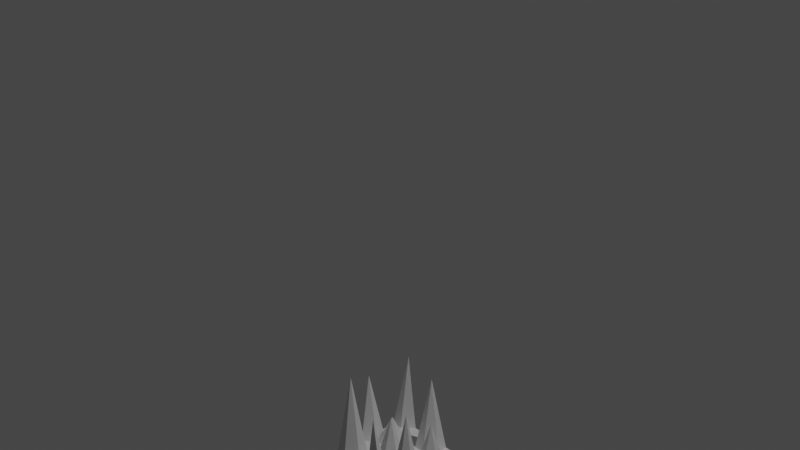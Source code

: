 # Source: Hole.blend  (saved by Blender 3.5.10; exported with 4.5.12 LTS)
import bpy
from mathutils import Matrix  # noqa: F401  (used for matrix-valued properties, if any)

bpy.ops.wm.read_factory_settings(use_empty=True)
scene = bpy.context.scene
scene.name = 'Scene'

# ---- collections
col_collection = bpy.data.collections.new('Collection'); scene.collection.children.link(col_collection)

# ---- world
world_world = bpy.data.worlds.new('World'); scene.world = world_world
world_world.use_nodes = True; world_world.node_tree.nodes.clear()
_N = world_world.node_tree.nodes; _L = world_world.node_tree.links
n0 = _N.new('ShaderNodeOutputWorld'); n0.name = 'World Output'; n0.location = (300, 300)
n1 = _N.new('ShaderNodeBackground'); n1.name = 'Background'; n1.location = (10, 300)
n1.inputs[0].default_value = (0.05088, 0.05088, 0.05088, 1.0)
_L.new(n1.outputs[0], n0.inputs[0])
n0.is_active_output = True
world_world.color = (0.05088, 0.05088, 0.05088)
world_world.use_sun_shadow = False
world_world.sun_shadow_jitter_overblur = 0.0

# ---- cameras
cam_camera = bpy.data.cameras.new('Camera')
cam_camera.clip_end = 100.0
cam_camera.ortho_scale = 7.314

# ---- lights
light_light = bpy.data.lights.new('Light', 'POINT')
light_light.transmission_factor = 0.0
light_light.energy = 1000.0
light_light.shadow_soft_size = 0.1
light_light.shadow_maximum_resolution = 0.006
light_light.use_absolute_resolution = True

# ---- meshes
me_x = bpy.data.meshes.new('立方体')
me_x.from_pydata([(-1.0, -1.0, -2.0), (-1.0, -1.0, 0.0), (-1.0, 1.0, -2.0), (-1.0, 1.0, 0.0), (1.0, -1.0, -2.0), (1.0, -1.0, 0.0), (1.0, 1.0, -2.0), (1.0, 1.0, 0.0), (0.0, 1.0, 0.0), (0.0, -1.0, 0.0), (0.5, 1.0, 0.0), (0.5, -1.0, 0.0), (0.25, -1.0, 20.76), (0.25, 1.0, 0.0), (0.75, 1.0, 0.0), (0.75, -1.0, 0.0), (-0.5, -1.0, 0.0), (-0.5, 1.0, 0.0), (-0.25, 1.0, 0.0), (-0.25, -1.0, 0.0), (-0.75, -1.0, 0.0), (-0.75, 1.0, 23.5), (-1.0, 0.0, 21.3), (1.0, 0.0, 0.0), (0.0, 0.0, 0.0), (0.5, 0.0, 0.0), (0.25, 0.0, 0.0), (0.75, 0.0, 0.0), (-0.5, 0.0, 0.0), (-0.25, 0.0, 0.0), (-0.75, 0.0, 0.0), (-1.0, 0.5, 0.0), (1.0, 0.5, 0.0), (0.0, 0.5, 0.0), (0.5, 0.5, 0.0), (0.25, 0.5, 0.0), (0.75, 0.5, 0.0), (-0.5, 0.5, 0.0), (-0.25, 0.5, 0.0), (-0.75, 0.5, 0.0), (-1.0, 0.75, 0.0), (1.0, 0.75, 0.0), (0.0, 0.75, 0.0), (0.5, 0.75, 0.0), (0.25, 0.75, 23.42), (0.75, 0.75, 0.0), (-0.5, 0.75, 0.0), (-0.25, 0.75, 0.0), (-0.75, 0.75, 0.0), (1.0, 0.25, 0.0), (0.0, 0.25, 0.0), (0.5, 0.25, 0.0), (0.25, 0.25, 0.0), (0.75, 0.25, 14.45), (-0.5, 0.25, 8.771), (-0.25, 0.25, 0.0), (-0.75, 0.25, 0.0), (-1.0, 0.25, 0.0), (1.0, -0.5023, 0.0), (0.0, -0.5023, 0.0), (0.5, -0.5023, 0.0), (0.25, -0.5023, 0.0), (0.75, -0.5023, 22.35), (-0.5, -0.5023, 0.0), (-0.25, -0.5023, 0.0), (-0.75, -0.5023, 0.0), (-1.0, -0.5023, 0.0), (-1.0, -0.2512, 0.0), (1.0, -0.2512, 0.0), (0.0, -0.2512, 14.83), (0.5, -0.2512, 0.0), (0.25, -0.2512, 0.0), (0.75, -0.2512, 0.0), (-0.5, -0.2512, 0.0), (-0.25, -0.2512, 0.0), (-0.75, -0.2512, 0.0), (1.0, -0.7512, 0.0), (0.0, -0.7512, 0.0), (0.5, -0.7512, 0.0), (0.25, -0.7512, 0.0), (0.75, -0.7512, 0.0), (-0.5, -0.7512, 0.0), (-0.25, -0.7512, 0.0), (-0.75, -0.7512, 26.58), (-1.0, -0.7512, 0.0)], [], [(84, 66, 67, 22, 57, 31, 40, 3, 2, 0, 1), (19, 16, 20, 1, 0, 4, 5, 15, 11, 12, 9), (6, 4, 0, 2), (83, 84, 1, 20), (79, 77, 9, 12), (80, 78, 11, 15), (78, 79, 12, 11), (76, 80, 15, 5), (82, 81, 16, 19), (77, 82, 19, 9), (81, 83, 20, 16), (54, 56, 30, 28), (50, 55, 29, 24), (55, 54, 28, 29), (49, 53, 27, 23), (51, 52, 26, 25), (53, 51, 25, 27), (52, 50, 24, 26), (56, 57, 22, 30), (48, 40, 31, 39), (44, 42, 33, 35), (45, 43, 34, 36), (43, 44, 35, 34), (41, 45, 36, 32), (47, 46, 37, 38), (42, 47, 38, 33), (46, 48, 39, 37), (17, 21, 48, 46), (8, 18, 47, 42), (18, 17, 46, 47), (7, 14, 45, 41), (10, 13, 44, 43), (14, 10, 43, 45), (13, 8, 42, 44), (21, 3, 40, 48), (68, 58, 76, 5, 4, 6, 7, 41, 32, 49, 23), (39, 31, 57, 56), (35, 33, 50, 52), (36, 34, 51, 53), (34, 35, 52, 51), (32, 36, 53, 49), (38, 37, 54, 55), (33, 38, 55, 50), (37, 39, 56, 54), (73, 75, 65, 63), (69, 74, 64, 59), (74, 73, 63, 64), (68, 72, 62, 58), (70, 71, 61, 60), (72, 70, 60, 62), (71, 69, 59, 61), (75, 67, 66, 65), (30, 22, 67, 75), (26, 24, 69, 71), (27, 25, 70, 72), (25, 26, 71, 70), (23, 27, 72, 68), (29, 28, 73, 74), (24, 29, 74, 69), (28, 30, 75, 73), (21, 17, 18, 8, 13, 10, 14, 7, 6, 2, 3), (63, 65, 83, 81), (59, 64, 82, 77), (64, 63, 81, 82), (58, 62, 80, 76), (60, 61, 79, 78), (62, 60, 78, 80), (61, 59, 77, 79), (65, 66, 84, 83)])
_uv = me_x.uv_layers.new(name='UVマップ')
_uv.uv.foreach_set('vector', [0.625, 0.0311, 0.625, 0.06221, 0.625, 0.0936, 0.625, 0.125, 0.625, 0.1562, 0.625, 0.1875, 0.625, 0.2188, 0.625, 0.25, 0.375, 0.25, 0.375, 0.0, 0.625, 0.0, 0.625, 0.9062, 0.625, 0.9375, 0.625, 0.9688, 0.625, 1.0, 0.375, 1.0, 0.375, 0.75, 0.625, 0.75, 0.625, 0.7812, 0.625, 0.8125, 0.625, 0.8438, 0.625, 0.875, 0.375, 0.5, 0.375, 0.75, 0.125, 0.75, 0.125, 0.5, 0.8438, 0.7189, 0.875, 0.7189, 0.875, 0.75, 0.8438, 0.75, 0.7188, 0.7189, 0.75, 0.7189, 0.75, 0.75, 0.7188, 0.75, 0.6562, 0.7189, 0.6875, 0.7189, 0.6875, 0.75, 0.6562, 0.75, 0.6875, 0.7189, 0.7188, 0.7189, 0.7188, 0.75, 0.6875, 0.75, 0.625, 0.7189, 0.6562, 0.7189, 0.6562, 0.75, 0.625, 0.75, 0.7812, 0.7189, 0.8125, 0.7189, 0.8125, 0.75, 0.7812, 0.75, 0.75, 0.7189, 0.7812, 0.7189, 0.7812, 0.75, 0.75, 0.75, 0.8125, 0.7189, 0.8438, 0.7189, 0.8438, 0.75, 0.8125, 0.75, 0.8125, 0.5938, 0.8438, 0.5938, 0.8438, 0.625, 0.8125, 0.625, 0.75, 0.5938, 0.7812, 0.5938, 0.7812, 0.625, 0.75, 0.625, 0.7812, 0.5938, 0.8125, 0.5938, 0.8125, 0.625, 0.7812, 0.625, 0.625, 0.5938, 0.6562, 0.5938, 0.6562, 0.625, 0.625, 0.625, 0.6875, 0.5938, 0.7188, 0.5938, 0.7188, 0.625, 0.6875, 0.625, 0.6562, 0.5938, 0.6875, 0.5938, 0.6875, 0.625, 0.6562, 0.625, 0.7188, 0.5938, 0.75, 0.5938, 0.75, 0.625, 0.7188, 0.625, 0.8438, 0.5938, 0.875, 0.5938, 0.875, 0.625, 0.8438, 0.625, 0.8438, 0.5312, 0.875, 0.5312, 0.875, 0.5625, 0.8438, 0.5625, 0.7188, 0.5312, 0.75, 0.5312, 0.75, 0.5625, 0.7188, 0.5625, 0.6562, 0.5312, 0.6875, 0.5312, 0.6875, 0.5625, 0.6562, 0.5625, 0.6875, 0.5312, 0.7188, 0.5312, 0.7188, 0.5625, 0.6875, 0.5625, 0.625, 0.5312, 0.6562, 0.5312, 0.6562, 0.5625, 0.625, 0.5625, 0.7812, 0.5312, 0.8125, 0.5312, 0.8125, 0.5625, 0.7812, 0.5625, 0.75, 0.5312, 0.7812, 0.5312, 0.7812, 0.5625, 0.75, 0.5625, 0.8125, 0.5312, 0.8438, 0.5312, 0.8438, 0.5625, 0.8125, 0.5625, 0.8125, 0.5, 0.8438, 0.5, 0.8438, 0.5312, 0.8125, 0.5312, 0.75, 0.5, 0.7812, 0.5, 0.7812, 0.5312, 0.75, 0.5312, 0.7812, 0.5, 0.8125, 0.5, 0.8125, 0.5312, 0.7812, 0.5312, 0.625, 0.5, 0.6562, 0.5, 0.6562, 0.5312, 0.625, 0.5312, 0.6875, 0.5, 0.7188, 0.5, 0.7188, 0.5312, 0.6875, 0.5312, 0.6562, 0.5, 0.6875, 0.5, 0.6875, 0.5312, 0.6562, 0.5312, 0.7188, 0.5, 0.75, 0.5, 0.75, 0.5312, 0.7188, 0.5312, 0.8438, 0.5, 0.875, 0.5, 0.875, 0.5312, 0.8438, 0.5312, 0.625, 0.6564, 0.625, 0.6878, 0.625, 0.7189, 0.625, 0.75, 0.375, 0.75, 0.375, 0.5, 0.625, 0.5, 0.625, 0.5312, 0.625, 0.5625, 0.625, 0.5938, 0.625, 0.625, 0.8438, 0.5625, 0.875, 0.5625, 0.875, 0.5938, 0.8438, 0.5938, 0.7188, 0.5625, 0.75, 0.5625, 0.75, 0.5938, 0.7188, 0.5938, 0.6562, 0.5625, 0.6875, 0.5625, 0.6875, 0.5938, 0.6562, 0.5938, 0.6875, 0.5625, 0.7188, 0.5625, 0.7188, 0.5938, 0.6875, 0.5938, 0.625, 0.5625, 0.6562, 0.5625, 0.6562, 0.5938, 0.625, 0.5938, 0.7812, 0.5625, 0.8125, 0.5625, 0.8125, 0.5938, 0.7812, 0.5938, 0.75, 0.5625, 0.7812, 0.5625, 0.7812, 0.5938, 0.75, 0.5938, 0.8125, 0.5625, 0.8438, 0.5625, 0.8438, 0.5938, 0.8125, 0.5938, 0.8125, 0.6564, 0.8438, 0.6564, 0.8438, 0.6878, 0.8125, 0.6878, 0.75, 0.6564, 0.7812, 0.6564, 0.7812, 0.6878, 0.75, 0.6878, 0.7812, 0.6564, 0.8125, 0.6564, 0.8125, 0.6878, 0.7812, 0.6878, 0.625, 0.6564, 0.6562, 0.6564, 0.6562, 0.6878, 0.625, 0.6878, 0.6875, 0.6564, 0.7188, 0.6564, 0.7188, 0.6878, 0.6875, 0.6878, 0.6562, 0.6564, 0.6875, 0.6564, 0.6875, 0.6878, 0.6562, 0.6878, 0.7188, 0.6564, 0.75, 0.6564, 0.75, 0.6878, 0.7188, 0.6878, 0.8438, 0.6564, 0.875, 0.6564, 0.875, 0.6878, 0.8438, 0.6878, 0.8438, 0.625, 0.875, 0.625, 0.875, 0.6564, 0.8438, 0.6564, 0.7188, 0.625, 0.75, 0.625, 0.75, 0.6564, 0.7188, 0.6564, 0.6562, 0.625, 0.6875, 0.625, 0.6875, 0.6564, 0.6562, 0.6564, 0.6875, 0.625, 0.7188, 0.625, 0.7188, 0.6564, 0.6875, 0.6564, 0.625, 0.625, 0.6562, 0.625, 0.6562, 0.6564, 0.625, 0.6564, 0.7812, 0.625, 0.8125, 0.625, 0.8125, 0.6564, 0.7812, 0.6564, 0.75, 0.625, 0.7812, 0.625, 0.7812, 0.6564, 0.75, 0.6564, 0.8125, 0.625, 0.8438, 0.625, 0.8438, 0.6564, 0.8125, 0.6564, 0.625, 0.2812, 0.625, 0.3125, 0.625, 0.3438, 0.625, 0.375, 0.625, 0.4062, 0.625, 0.4375, 0.625, 0.4688, 0.625, 0.5, 0.375, 0.5, 0.375, 0.25, 0.625, 0.25, 0.8125, 0.6878, 0.8438, 0.6878, 0.8438, 0.7189, 0.8125, 0.7189, 0.75, 0.6878, 0.7812, 0.6878, 0.7812, 0.7189, 0.75, 0.7189, 0.7812, 0.6878, 0.8125, 0.6878, 0.8125, 0.7189, 0.7812, 0.7189, 0.625, 0.6878, 0.6562, 0.6878, 0.6562, 0.7189, 0.625, 0.7189, 0.6875, 0.6878, 0.7188, 0.6878, 0.7188, 0.7189, 0.6875, 0.7189, 0.6562, 0.6878, 0.6875, 0.6878, 0.6875, 0.7189, 0.6562, 0.7189, 0.7188, 0.6878, 0.75, 0.6878, 0.75, 0.7189, 0.7188, 0.7189, 0.8438, 0.6878, 0.875, 0.6878, 0.875, 0.7189, 0.8438, 0.7189])
me_x.update()

# ---- objects
ob_light = bpy.data.objects.new('Light', light_light)
ob_camera = bpy.data.objects.new('Camera', cam_camera)
ob_x = bpy.data.objects.new('立方体', me_x)

# ---- transforms, parenting, visibility, modifiers, constraints
ob_light.location = (4.076, 1.005, 5.904)
ob_light.rotation_euler = (0.6503, 0.05522, 1.866)
ob_light.lock_rotations_4d = False
ob_light.empty_display_type = 'ARROWS'
ob_light.color = (0.0, 0.0, 0.0, 0.0)
ob_light.lineart.crease_threshold = 0.0
ob_camera.location = (7.359, -6.926, 4.958)
ob_camera.rotation_euler = (1.109, 0.0, 0.8149)
ob_camera.lock_rotations_4d = False
ob_camera.empty_display_type = 'ARROWS'
ob_camera.color = (0.0, 0.0, 0.0, 0.0)
ob_camera.display_type = 'WIRE'
ob_camera.lineart.crease_threshold = 0.0
ob_x.location = (0.0, 0.0, -3.0)
ob_x.scale = (0.5, 0.5, 0.03991)

# ---- collection membership
col_collection.objects.link(ob_light)
col_collection.objects.link(ob_camera)
col_collection.objects.link(ob_x)

# ---- scene / render settings (as saved in the file)
scene.camera = ob_camera
scene.frame_start = 1; scene.frame_end = 250; scene.frame_set(1)
scene.render.engine = 'BLENDER_EEVEE_NEXT'
scene.cycles.sampling_pattern = 'TABULATED_SOBOL'
scene.view_settings.view_transform = 'Filmic'
bpy.context.view_layer.update()
